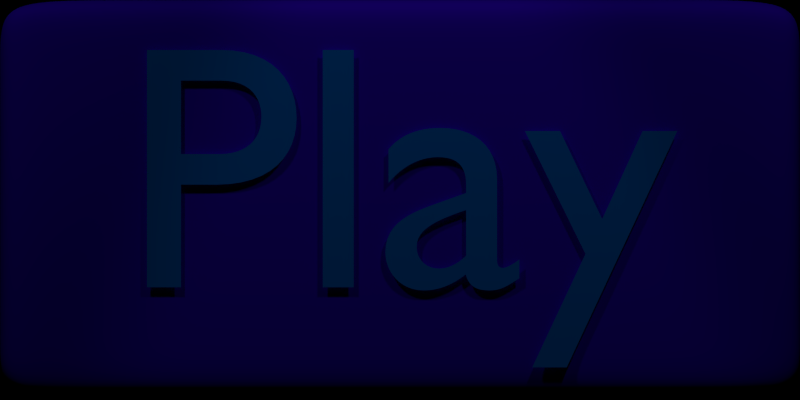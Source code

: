 # Source: buttons.blend  (saved by Blender 2.62.0; exported with 4.5.12 LTS)
import bpy
from mathutils import Matrix  # noqa: F401  (used for matrix-valued properties, if any)

bpy.ops.wm.read_factory_settings(use_empty=True)
scene = bpy.context.scene
scene.name = 'PlayBtn'

# ---- collections
col_collection_1_001 = bpy.data.collections.new('Collection 1.001'); scene.collection.children.link(col_collection_1_001)

# ---- materials (node trees are filled in below, after node groups)
mat_material = bpy.data.materials.new('Material')
mat_material.alpha_threshold = 0.0
mat_material.use_transparent_shadow = False
mat_material.preview_render_type = 'FLAT'
mat_material.diffuse_color = (0.0, 0.2423, 1.0, 1.0)
mat_material.specular_color = (0.0, 0.9553, 1.0)
mat_material.roughness = 0.5
mat_material.specular_intensity = 1.0
mat_material.line_color = (0.0, 0.0, 0.0, 1.0)
mat_special = bpy.data.materials.new('special')
mat_special.alpha_threshold = 0.0
mat_special.use_transparent_shadow = False
mat_special.diffuse_color = (0.05725, 0.0, 1.0, 1.0)
mat_special.specular_color = (0.0, 0.9498, 1.0)
mat_special.roughness = 0.5
mat_special.specular_intensity = 1.0
mat_special.line_color = (0.0, 0.0, 0.0, 1.0)
mat_material_004 = bpy.data.materials.new('Material.004')
mat_material_004.alpha_threshold = 0.0
mat_material_004.use_transparent_shadow = False
mat_material_004.diffuse_color = (0.05781, 0.0, 1.0, 1.0)
mat_material_004.roughness = 0.5
mat_material_004.line_color = (0.0, 0.0, 0.0, 1.0)

# ---- material node trees

# ---- world
world_world = bpy.data.worlds.new('World'); scene.world = world_world
world_world.color = (0.0, 0.0, 0.0)
world_world.use_sun_shadow = False
world_world.sun_shadow_jitter_overblur = 0.0
world_world.cycles.sampling_method = 'MANUAL'
world_world.cycles.sample_map_resolution = 256

# ---- cameras
cam_camera = bpy.data.cameras.new('Camera')
cam_camera.type = 'ORTHO'
cam_camera.clip_end = 100.0
cam_camera.lens = 35.0
cam_camera.sensor_width = 32.0
cam_camera.sensor_height = 18.0
cam_camera.ortho_scale = 15.6
cam_camera.dof.focus_distance = 0.0
cam_camera.dof.aperture_fstop = 128.0

# ---- lights
light_spot_001 = bpy.data.lights.new('Spot.001', 'SPOT')
light_spot_001.transmission_factor = 0.0
light_spot_001.energy = 1500.0
light_spot_001.shadow_buffer_clip_start = 0.5
light_spot_001.shadow_soft_size = 1.0
light_spot_001.shadow_maximum_resolution = 0.006
light_spot_001.use_absolute_resolution = True
light_spot_001.cycles.use_multiple_importance_sampling = False
light_spot = bpy.data.lights.new('Spot', 'SPOT')
light_spot.transmission_factor = 0.0
light_spot.energy = 1500.0
light_spot.shadow_buffer_clip_start = 0.5
light_spot.shadow_soft_size = 1.0
light_spot.shadow_maximum_resolution = 0.006
light_spot.use_absolute_resolution = True
light_spot.cycles.use_multiple_importance_sampling = False

# ---- meshes
me_cube_009 = bpy.data.meshes.new('Cube.009')
me_cube_009.from_pydata([(1.0, -1.246, -1.0), (-1.0, -1.246, -1.0), (-1.0, 1.0, -1.0), (1.0, -1.246, 1.021), (-1.0, -1.246, 1.021), (-1.0, 1.0, 1.021), (1.0, 1.0, -1.0), (1.0, -1.246, -1.0), (1.0, 1.0, 1.021), (1.0, -1.246, 1.021), (-1.0, 1.0, -1.0), (-1.0, -1.246, -1.0), (-1.0, 1.0, 1.021), (-1.0, -1.246, 1.021), (-1.0, -1.246, -1.0), (-1.0, -1.246, 1.021), (1.0, -1.246, -1.0), (1.0, -1.246, 1.021), (-1.0, -1.246, -1.0), (-1.0, -1.246, 1.021), (1.0, 1.0, -1.0), (-1.0, 1.0, -1.0), (1.0, 1.0, 1.021), (-1.0, 1.0, 1.021), (1.0, 1.0, -1.0), (1.0, 1.0, 1.021), (-1.0, 1.0, -1.0), (-1.0, 1.0, 1.021)], [], [(7, 0, 3, 9), (20, 6, 8, 22), (9, 13, 11, 7), (13, 4, 1, 11), (6, 10, 12, 8), (10, 2, 5, 12), (4, 15, 14, 1), (16, 0, 7), (17, 9, 3), (11, 18, 16, 7), (1, 14, 18, 11), (19, 13, 9, 17), (15, 4, 13, 19), (15, 23, 21, 14), (23, 5, 2, 21), (20, 0, 16, 24), (20, 24, 6), (8, 25, 22), (25, 17, 3, 22), (18, 26, 24, 16), (26, 10, 6, 24), (14, 21, 26, 18), (21, 2, 10, 26), (12, 27, 25, 8), (27, 19, 17, 25), (5, 23, 27, 12), (23, 15, 19, 27), (0, 20, 22, 3)])
me_cube_009.polygons.foreach_set('use_smooth', [True] * 28)
me_cube_009.materials.append(mat_special)
me_cube_009.materials.append(mat_material_004)
me_cube_009.use_remesh_preserve_volume = False
me_cube_009.use_remesh_preserve_attributes = False
me_cube_009.use_mirror_vertex_groups = False
me_cube_009.update()

# ---- curves / text
txt_text = bpy.data.curves.new('Text', 'FONT')
txt_text.dimensions = '2D'
txt_text.body = 'Play'
txt_text.materials.append(mat_material)
txt_text.use_path_clamp = True
txt_text.bevel_resolution = 0

# ---- objects
ob_spot_001 = bpy.data.objects.new('Spot.001', light_spot_001)
ob_text = bpy.data.objects.new('Text', txt_text)
ob_cube_special_002 = bpy.data.objects.new('cube-special.002', me_cube_009)
ob_spot_002 = bpy.data.objects.new('Spot.002', light_spot)
ob_cam_002 = bpy.data.objects.new('cam.002', cam_camera)

# ---- transforms, parenting, visibility, modifiers, constraints
ob_spot_001.location = (16.02, 15.33, 22.25)
ob_spot_001.rotation_euler = (0.5788, 0.2615, 1.52)
ob_spot_001.scale = (1.556, 1.556, 1.556)
ob_spot_001.lineart.crease_threshold = 0.0
ob_text.location = (3.492, -1.655, -2.091)
ob_text.rotation_euler = (1.571, 7.55e-08, 1.571)
ob_text.scale = (6.787, 6.787, 6.787)
ob_text.lineart.crease_threshold = 0.0
ob_cube_special_002.location = (2.835e-08, 2.901, -0.3503)
ob_cube_special_002.rotation_euler = (3.142, 0.0, 0.0)
ob_cube_special_002.scale = (3.392, 6.943, 3.858)
ob_cube_special_002.lock_rotations_4d = False
ob_cube_special_002.empty_display_type = 'ARROWS'
ob_cube_special_002.lineart.crease_threshold = 0.0
_m = ob_cube_special_002.modifiers.new('Subsurf', 'SUBSURF')
_m.uv_smooth = 'PRESERVE_CORNERS'
_m.levels = 5
_m.render_levels = 5
_m.show_only_control_edges = False
ob_spot_002.location = (16.02, -9.798, 22.25)
ob_spot_002.rotation_euler = (0.5788, 0.2615, 0.7389)
ob_spot_002.scale = (1.556, 1.556, 1.556)
ob_spot_002.lineart.crease_threshold = 0.0
ob_cam_002.location = (14.06, 3.757, -0.3902)
ob_cam_002.rotation_euler = (1.571, 0.0, 1.571)
ob_cam_002.lock_rotations_4d = False
ob_cam_002.empty_display_type = 'ARROWS'
ob_cam_002.color = (0.0, 0.0, 0.0, 0.0)
ob_cam_002.display_type = 'WIRE'
ob_cam_002.lineart.crease_threshold = 0.0

# ---- collection membership
col_collection_1_001.objects.link(ob_spot_001)
col_collection_1_001.objects.link(ob_text)
col_collection_1_001.objects.link(ob_cube_special_002)
col_collection_1_001.objects.link(ob_spot_002)
col_collection_1_001.objects.link(ob_cam_002)

# ---- scene / render settings (as saved in the file)
scene.camera = ob_cam_002
scene.frame_start = 1; scene.frame_end = 250; scene.frame_set(0)
scene.render.engine = 'BLENDER_EEVEE_NEXT'
scene.render.image_settings.color_mode = 'RGB'
scene.render.image_settings.compression = 90
scene.render.resolution_x = 512
scene.render.resolution_y = 256
scene.render.dither_intensity = 0.0
scene.render.bake_margin = 2
scene.render.bake_bias = 0.0
scene.cycles.use_denoising = False
scene.cycles.samples = 10
scene.cycles.sampling_pattern = 'TABULATED_SOBOL'
scene.cycles.light_sampling_threshold = 0.0
scene.cycles.use_adaptive_sampling = False
scene.cycles.use_light_tree = False
scene.cycles.blur_glossy = 0.0
scene.cycles.volume_bounces = 1
scene.cycles.pixel_filter_type = 'GAUSSIAN'
scene.cycles.sample_clamp_indirect = 0.0
scene.view_settings.view_transform = 'Standard'
bpy.context.view_layer.update()
